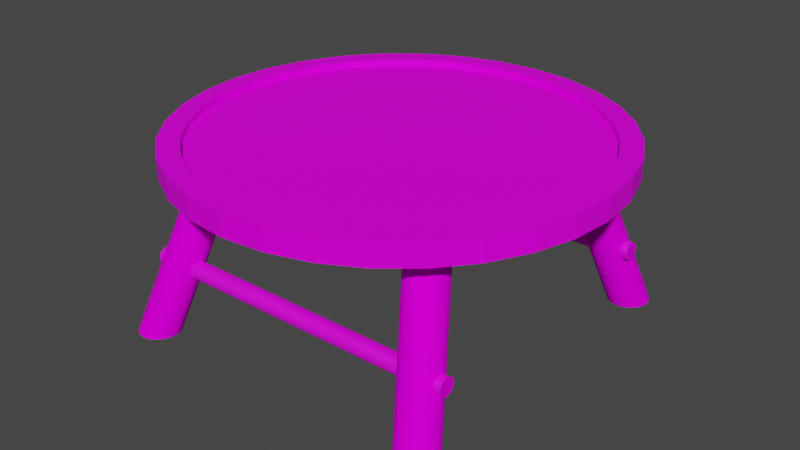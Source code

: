 # Source: prettyTable.blend  (saved by Blender 3.6.13; exported with 4.5.12 LTS)
import bpy
from mathutils import Matrix  # noqa: F401  (used for matrix-valued properties, if any)

bpy.ops.wm.read_factory_settings(use_empty=True)
scene = bpy.context.scene
scene.name = 'Scene'

# ---- collections
col_table = bpy.data.collections.new('Table'); scene.collection.children.link(col_table)

# ---- images (referenced by path relative to the original .blend; pixels are not part of the script)
import os
ASSET_DIR = os.environ.get("B2B_ASSET_DIR", "")  # directory of the original .blend (textures are referenced by path, not embedded)
HERE = os.path.dirname(os.path.abspath(__file__))  # packed textures are extracted next to this script under _unpacked/

def load_image(name, relpath, width, height, colorspace="sRGB"):
    """Load a texture the original file referenced (path relative to the .blend, or extracted next to this script)."""
    p = next((c for c in (os.path.join(HERE, relpath), os.path.join(ASSET_DIR, relpath)) if relpath and os.path.exists(c)), "")
    if p:
        img = bpy.data.images.load(p, check_existing=True)
        img.name = name
    else:  # same state as the original file: an image datablock whose file is absent (Cycles renders it pink)
        img = bpy.data.images.new(name, width, height)
        img.source = "FILE"
        img.filepath = "//" + (relpath or name)
    img.colorspace_settings.name = colorspace
    return img
img_floor_jpg = load_image('floor.jpg', 'floor.jpg', 1024, 1024, 'sRGB')
img_plank_jpg = load_image('plank.jpg', 'plank.jpg', 1024, 1024, 'sRGB')

# ---- materials (node trees are filled in below, after node groups)
mat_table = bpy.data.materials.new('Table')
mat_table.use_transparent_shadow = False
mat_foot = bpy.data.materials.new('Foot')
mat_foot.use_transparent_shadow = False
mat_long = bpy.data.materials.new('Long')
mat_long.use_transparent_shadow = False
mat_longside = bpy.data.materials.new('LongSide')
mat_longside.use_transparent_shadow = False

# ---- material node trees
mat_table.use_nodes = True; mat_table.node_tree.nodes.clear()
_N = mat_table.node_tree.nodes; _L = mat_table.node_tree.links
n0 = _N.new('ShaderNodeBsdfPrincipled'); n0.name = 'Principled BSDF'; n0.location = (10, 300)
n0.distribution = 'GGX'
n0.subsurface_method = 'RANDOM_WALK_SKIN'
n0.inputs[3].default_value = 1.45
n0.inputs[13].default_value = 0.1
n0.inputs[27].default_value = (0.0, 0.0, 0.0, 1.0)
n0.inputs[28].default_value = 1.0
n1 = _N.new('ShaderNodeOutputMaterial'); n1.name = 'Material Output'; n1.location = (300, 300)
n2 = _N.new('ShaderNodeTexImage'); n2.name = 'Image Texture'; n2.location = (-280, 280)
n2.image = img_floor_jpg
_L.new(n0.outputs[0], n1.inputs[0])
_L.new(n2.outputs[0], n0.inputs[0])
n1.is_active_output = True
mat_foot.use_nodes = True; mat_foot.node_tree.nodes.clear()
_N = mat_foot.node_tree.nodes; _L = mat_foot.node_tree.links
n0 = _N.new('ShaderNodeBsdfPrincipled'); n0.name = 'Principled BSDF'; n0.location = (10, 300)
n0.distribution = 'GGX'
n0.subsurface_method = 'RANDOM_WALK_SKIN'
n0.inputs[2].default_value = 0.7769
n0.inputs[3].default_value = 1.45
n0.inputs[13].default_value = 0.01
n0.inputs[27].default_value = (0.0, 0.0, 0.0, 1.0)
n0.inputs[28].default_value = 1.0
n1 = _N.new('ShaderNodeOutputMaterial'); n1.name = 'Material Output'; n1.location = (300, 300)
n2 = _N.new('ShaderNodeTexImage'); n2.name = 'Image Texture'; n2.location = (-339, 221)
n2.image = img_plank_jpg
_L.new(n0.outputs[0], n1.inputs[0])
_L.new(n2.outputs[0], n0.inputs[0])
n1.is_active_output = True
mat_long.use_nodes = True; mat_long.node_tree.nodes.clear()
_N = mat_long.node_tree.nodes; _L = mat_long.node_tree.links
n0 = _N.new('ShaderNodeBsdfPrincipled'); n0.name = 'Principled BSDF'; n0.location = (10, 300)
n0.distribution = 'GGX'
n0.subsurface_method = 'RANDOM_WALK_SKIN'
n0.inputs[3].default_value = 1.45
n0.inputs[27].default_value = (0.0, 0.0, 0.0, 1.0)
n0.inputs[28].default_value = 1.0
n1 = _N.new('ShaderNodeOutputMaterial'); n1.name = 'Material Output'; n1.location = (300, 300)
n2 = _N.new('ShaderNodeTexImage'); n2.name = 'Image Texture'; n2.location = (-280, 280)
n2.image = img_plank_jpg
_L.new(n0.outputs[0], n1.inputs[0])
_L.new(n2.outputs[0], n0.inputs[0])
n1.is_active_output = True
mat_longside.use_nodes = True; mat_longside.node_tree.nodes.clear()
_N = mat_longside.node_tree.nodes; _L = mat_longside.node_tree.links
n0 = _N.new('ShaderNodeBsdfPrincipled'); n0.name = 'Principled BSDF'; n0.location = (10, 300)
n0.distribution = 'GGX'
n0.subsurface_method = 'RANDOM_WALK_SKIN'
n0.inputs[3].default_value = 1.45
n0.inputs[13].default_value = 0.01
n0.inputs[27].default_value = (0.0, 0.0, 0.0, 1.0)
n0.inputs[28].default_value = 1.0
n1 = _N.new('ShaderNodeOutputMaterial'); n1.name = 'Material Output'; n1.location = (300, 300)
n2 = _N.new('ShaderNodeTexImage'); n2.name = 'Image Texture'; n2.location = (-280, 280)
n2.image = img_plank_jpg
_L.new(n0.outputs[0], n1.inputs[0])
_L.new(n2.outputs[0], n0.inputs[0])
n1.is_active_output = True

# ---- world
world_world = bpy.data.worlds.new('World'); scene.world = world_world
world_world.use_nodes = True; world_world.node_tree.nodes.clear()
_N = world_world.node_tree.nodes; _L = world_world.node_tree.links
n0 = _N.new('ShaderNodeOutputWorld'); n0.name = 'World Output'; n0.location = (300, 300)
n1 = _N.new('ShaderNodeBackground'); n1.name = 'Background'; n1.location = (10, 300)
n1.inputs[0].default_value = (0.05088, 0.05088, 0.05088, 1.0)
_L.new(n1.outputs[0], n0.inputs[0])
n0.is_active_output = True
world_world.color = (0.05088, 0.05088, 0.05088)
world_world.use_sun_shadow = False
world_world.sun_shadow_jitter_overblur = 0.0

# ---- meshes
me_cylinder = bpy.data.meshes.new('Cylinder')
me_cylinder.from_pydata([(0.02864, 0.144, 0.1243), (0.07357, -0.1101, 0.1199), (0.144, -0.02864, 0.1243), (-0.1223, -0.05068, 0.1243), (0.0, -0.1468, 0.1243), (-0.144, -0.02864, 0.1243), (-0.1356, -0.05617, 0.1243), (0.07357, 0.1101, 0.1243), (0.05617, 0.1356, 0.1243), (0.1468, 0.0, 0.1243), (0.1038, -0.1038, 0.1243), (0.02864, -0.144, 0.1243), (-0.144, 0.02864, 0.1243), (-0.122, 0.08155, 0.1243), (-0.1038, 0.1038, 0.1243), (-0.02864, 0.144, 0.1243), (0.08155, 0.122, 0.1243), (0.1038, 0.1038, 0.1243), (0.1356, 0.05617, 0.1243), (0.08155, -0.122, 0.1243), (-0.1038, -0.1038, 0.1243), (-0.122, -0.08155, 0.1243), (-0.1468, 0.0, 0.1243), (6.238e-10, 0.1324, 0.1243), (0.02584, 0.1299, 0.1243), (0.09364, 0.09364, 0.1243), (0.1324, -2.208e-10, 0.1243), (0.1299, -0.02584, 0.1243), (0.1223, -0.05068, 0.1243), (0.09364, -0.09364, 0.1243), (0.07357, -0.1101, 0.1243), (0.05068, -0.1223, 0.1243), (0.02584, -0.1299, 0.1243), (-0.02584, -0.1299, 0.1243), (-0.05068, -0.1223, 0.1243), (-0.07357, -0.1101, 0.1243), (-0.09364, -0.09364, 0.1243), (-0.1101, -0.07357, 0.1243), (-0.1299, -0.02584, 0.1243), (-0.1223, 0.05068, 0.1243), (-0.02584, 0.1299, 0.1243), (6.238e-10, -2.208e-10, 0.1199), (0.02584, 0.1299, 0.1199), (0.05068, 0.1223, 0.1199), (0.07357, 0.1101, 0.1199), (0.09364, 0.09364, 0.1199), (0.1101, 0.07357, 0.1199), (0.1299, 0.02584, 0.1199), (0.1324, -2.208e-10, 0.1199), (0.09364, -0.09364, 0.1199), (0.02584, -0.1299, 0.1199), (6.238e-10, -0.1324, 0.1199), (-0.02584, -0.1299, 0.1199), (-0.05068, -0.1223, 0.1199), (-0.07357, -0.1101, 0.1199), (-0.09364, -0.09364, 0.1199), (-0.1299, -0.02584, 0.1199), (-0.1324, -2.208e-10, 0.1199), (-0.07357, 0.1101, 0.1199), (-0.1324, -2.208e-10, 0.1243), (0.122, -0.08155, 0.1243), (0.1101, -0.07357, 0.1243), (0.1038, 0.1038, 0.1096), (0.05617, -0.1356, 0.1096), (-0.1468, 0.0, 0.1096), (0.1223, 0.05068, 0.1243), (0.1038, -0.1038, 0.1096), (-0.1356, 0.05617, 0.1243), (-0.08155, -0.122, 0.1243), (0.144, 0.02864, 0.1243), (0.122, 0.08155, 0.1243), (0.0, 0.1468, 0.1243), (0.08155, 0.122, 0.1096), (6.238e-10, 0.1324, 0.1199), (-0.1101, 0.07357, 0.1199), (-0.09364, 0.09364, 0.1243), (-0.09364, 0.09364, 0.1199), (-0.1101, 0.07357, 0.1243), (0.144, 0.02864, 0.1096), (0.05068, -0.1223, 0.1199), (-0.1101, -0.07357, 0.1199), (-0.1223, -0.05068, 0.1199), (-0.07357, 0.1101, 0.1243), (0.1299, -0.02584, 0.1199), (6.238e-10, -0.1324, 0.1243), (-0.05068, 0.1223, 0.1243), (-0.05068, 0.1223, 0.1199), (0.1223, -0.05068, 0.1199), (-0.02584, 0.1299, 0.1199), (0.1101, -0.07357, 0.1199), (0.1299, 0.02584, 0.1243), (-0.1299, 0.02584, 0.1243), (-0.1299, 0.02584, 0.1199), (0.1101, 0.07357, 0.1243), (-0.1223, 0.05068, 0.1199), (0.05068, 0.1223, 0.1243), (0.1223, 0.05068, 0.1199), (0.05617, -0.1356, 0.1243), (-0.08155, 0.122, 0.1243), (-0.05617, 0.1356, 0.1243), (-0.05617, -0.1356, 0.1243), (-0.02864, -0.144, 0.1243), (0.1356, -0.05617, 0.1243), (0.02864, -0.144, 0.1096), (-0.144, -0.02864, 0.1096), (0.08155, -0.122, 0.1096), (-0.1356, 0.05617, 0.1096), (0.122, 0.08155, 0.1096), (0.144, -0.02864, 0.1096), (-0.02864, 0.144, 0.1096), (0.0, 0.1468, 0.1096), (-0.05617, -0.1356, 0.1096), (-0.08155, -0.122, 0.1096), (0.0, -0.1468, 0.1096), (-0.05617, 0.1356, 0.1096), (0.1356, -0.05617, 0.1096), (0.122, -0.08155, 0.1096), (-0.08155, 0.122, 0.1096), (0.1468, 0.0, 0.1096), (-0.02864, -0.144, 0.1096), (0.1356, 0.05617, 0.1096), (-0.122, -0.08155, 0.1096), (0.05617, 0.1356, 0.1096), (-0.1356, -0.05617, 0.1096), (-0.144, 0.02864, 0.1096), (-0.1038, -0.1038, 0.1096), (0.02864, 0.144, 0.1096), (-0.122, 0.08155, 0.1096), (-0.1038, 0.1038, 0.1096), (-0.07339, -0.1098, 0.1096), (0.09341, 0.09341, 0.1096), (0.05055, -0.1221, 0.1096), (-4.657e-11, -0.1321, 0.1096), (-0.1321, -1.397e-10, 0.1096), (0.09341, -0.09341, 0.1096), (-0.05055, 0.1221, 0.1096), (0.1321, -1.397e-10, 0.1096), (0.1221, -0.05055, 0.1096), (-0.02577, 0.1296, 0.1096), (-0.02577, -0.1296, 0.1096), (0.07339, 0.1098, 0.1096), (0.1296, 0.02577, 0.1096), (0.1221, 0.05055, 0.1096), (0.1098, 0.07339, 0.1096), (-0.1098, -0.07339, 0.1096), (-0.1221, 0.05055, 0.1096), (0.05055, 0.1221, 0.1096), (-0.1221, -0.05055, 0.1096), (-0.1296, 0.02577, 0.1096), (0.07339, -0.1098, 0.1096), (-0.09341, -0.09341, 0.1096), (0.02577, 0.1296, 0.1096), (-0.1296, -0.02577, 0.1096), (0.1098, -0.07339, 0.1096), (0.02577, -0.1296, 0.1096), (-0.1098, 0.07339, 0.1096), (-0.09341, 0.09341, 0.1096), (0.1296, -0.02577, 0.1096), (-0.07339, 0.1098, 0.1096), (-4.657e-11, 0.1321, 0.1096), (-0.05055, -0.1221, 0.1096), (0.0, 0.0, 0.1096)], [], [(110, 71, 0, 126), (126, 0, 8, 122), (122, 8, 16, 72), (72, 16, 17, 62), (62, 17, 70, 107), (107, 70, 18, 120), (120, 18, 69, 78), (78, 69, 9, 118), (118, 9, 2, 108), (108, 2, 102, 115), (115, 102, 60, 116), (116, 60, 10, 66), (66, 10, 19, 105), (105, 19, 97, 63), (63, 97, 11, 103), (103, 11, 4, 113), (113, 4, 101, 119), (119, 101, 100, 111), (111, 100, 68, 112), (112, 68, 20, 125), (125, 20, 21, 121), (121, 21, 6, 123), (123, 6, 5, 104), (104, 5, 22, 64), (64, 22, 12, 124), (124, 12, 67, 106), (106, 67, 13, 127), (127, 13, 14, 128), (128, 14, 98, 117), (117, 98, 99, 114), (114, 99, 15, 109), (109, 15, 71, 110), (8, 0, 24, 95), (6, 21, 37, 3), (11, 97, 31, 32), (9, 69, 90, 26), (14, 13, 77, 75), (0, 71, 23, 24), (21, 20, 36, 37), (97, 19, 30, 31), (69, 18, 65, 90), (13, 67, 39, 77), (20, 68, 35, 36), (19, 10, 29, 30), (18, 70, 93, 65), (67, 12, 91, 39), (68, 100, 34, 35), (10, 60, 61, 29), (70, 17, 25, 93), (12, 22, 59, 91), (71, 15, 40, 23), (100, 101, 33, 34), (60, 102, 28, 61), (15, 99, 85, 40), (17, 16, 7, 25), (22, 5, 38, 59), (101, 4, 84, 33), (102, 2, 27, 28), (16, 8, 95, 7), (5, 6, 3, 38), (4, 11, 32, 84), (2, 9, 26, 27), (98, 14, 75, 82), (37, 36, 55, 80), (31, 30, 1, 79), (90, 65, 96, 47), (77, 39, 94, 74), (36, 35, 54, 55), (30, 29, 49, 1), (65, 93, 46, 96), (39, 91, 92, 94), (35, 34, 53, 54), (29, 61, 89, 49), (93, 25, 45, 46), (91, 59, 57, 92), (23, 40, 88, 73), (34, 33, 52, 53), (61, 28, 87, 89), (40, 85, 86, 88), (25, 7, 44, 45), (59, 38, 56, 57), (33, 84, 51, 52), (28, 27, 83, 87), (85, 82, 58, 86), (7, 95, 43, 44), (38, 3, 81, 56), (84, 32, 50, 51), (27, 26, 48, 83), (82, 75, 76, 58), (95, 24, 42, 43), (3, 37, 80, 81), (32, 31, 79, 50), (26, 90, 47, 48), (24, 23, 73, 42), (41, 42, 73), (41, 43, 42), (41, 44, 43), (41, 45, 44), (41, 46, 45), (41, 96, 46), (41, 47, 96), (41, 48, 47), (41, 83, 48), (41, 87, 83), (41, 89, 87), (41, 49, 89), (41, 1, 49), (41, 79, 1), (41, 50, 79), (41, 51, 50), (41, 52, 51), (41, 53, 52), (41, 54, 53), (41, 55, 54), (41, 80, 55), (41, 81, 80), (41, 56, 81), (41, 57, 56), (41, 92, 57), (41, 94, 92), (41, 74, 94), (41, 76, 74), (41, 58, 76), (41, 86, 58), (41, 88, 86), (41, 73, 88), (75, 77, 74, 76), (99, 98, 82, 85), (107, 120, 142, 143), (111, 112, 129, 160), (116, 66, 134, 153), (124, 106, 145, 148), (106, 127, 155, 145), (115, 116, 153, 137), (121, 123, 147, 144), (108, 115, 137, 157), (127, 128, 156, 155), (72, 62, 130, 140), (128, 117, 158, 156), (112, 125, 150, 129), (109, 110, 159, 138), (64, 124, 148, 133), (117, 114, 135, 158), (66, 105, 149, 134), (104, 64, 133, 152), (62, 107, 143, 130), (123, 104, 152, 147), (78, 118, 136, 141), (125, 121, 144, 150), (118, 108, 157, 136), (113, 119, 139, 132), (109, 138, 135, 114), (119, 111, 160, 139), (103, 113, 132, 154), (122, 72, 140, 146), (110, 126, 151, 159), (63, 103, 154, 131), (120, 78, 141, 142), (126, 122, 146, 151), (105, 63, 131, 149), (143, 161, 130), (130, 161, 140), (140, 161, 146), (146, 161, 151), (151, 161, 159), (159, 161, 138), (138, 161, 135), (135, 161, 158), (158, 161, 156), (156, 161, 155), (155, 161, 145), (145, 161, 148), (148, 161, 133), (133, 161, 152), (152, 161, 147), (147, 161, 144), (132, 161, 154), (139, 161, 132), (160, 161, 139), (129, 161, 160), (154, 161, 131), (131, 161, 149), (149, 161, 134), (134, 161, 153), (153, 161, 137), (137, 161, 157), (157, 161, 136), (136, 161, 141), (141, 161, 142), (142, 161, 143), (150, 161, 129), (150, 144, 161)])
_uv = me_cylinder.uv_layers.new(name='UVMap')
_uv.uv.foreach_set('vector', [0.6007, 1.58, 0.4906, 1.58, 0.4906, 1.494, 0.6007, 1.494, 0.6007, 1.494, 0.4906, 1.494, 0.4906, 1.408, 0.6007, 1.408, 0.6007, 1.408, 0.4906, 1.408, 0.4906, 1.323, 0.6007, 1.324, 0.6007, 1.324, 0.4906, 1.323, 0.4906, 1.24, 0.6007, 1.24, 0.6007, 1.24, 0.4906, 1.24, 0.4906, 1.155, 0.6007, 1.156, 0.6007, 1.156, 0.4906, 1.155, 0.4906, 1.069, 0.6007, 1.07, 0.6007, 1.07, 0.4906, 1.069, 0.4906, 0.9827, 0.6007, 0.9827, 0.6007, 0.9827, 0.4906, 0.9827, 0.4906, 0.8959, 0.6007, 0.8959, 0.6007, 0.8959, 0.4906, 0.8959, 0.4906, 0.8093, 0.6007, 0.8093, 0.6007, 0.8093, 0.4906, 0.8093, 0.4906, 0.723, 0.6007, 0.7233, 0.6007, 0.7233, 0.4906, 0.723, 0.4906, 0.638, 0.6007, 0.6385, 0.6007, 0.6385, 0.4906, 0.638, 0.4906, 0.5539, 0.6007, 0.5548, 0.6007, 0.5548, 0.4906, 0.5539, 0.4906, 0.4693, 0.6007, 0.4703, 0.6007, 0.4703, 0.4906, 0.4693, 0.4906, 0.3832, 0.6007, 0.3839, 0.6007, 0.3839, 0.4906, 0.3832, 0.4906, 0.2962, 0.6007, 0.2966, 0.6007, 0.2966, 0.4906, 0.2962, 0.4906, 0.2091, 0.6007, 0.2095, 0.6007, 0.2095, 0.4906, 0.2091, 0.4906, 0.1225, 0.6007, 0.1231, 0.6007, 0.1231, 0.4906, 0.1225, 0.4906, 0.03747, 0.6007, 0.03828, 0.6007, 0.03828, 0.4906, 0.03747, 0.4906, -0.04531, 0.6007, -0.04432, 0.6007, -0.04432, 0.4906, -0.04531, 0.4906, -0.1268, 0.6007, -0.1256, 0.6007, -0.1256, 0.4906, -0.1268, 0.4906, -0.2088, 0.6007, -0.2075, 0.6007, -0.2075, 0.4906, -0.2088, 0.4906, -0.2923, 0.6007, -0.2912, 0.6007, -0.2912, 0.4906, -0.2923, 0.4906, -0.3766, 0.6007, -0.3759, 0.6007, -0.3759, 0.4906, -0.3766, 0.4906, -0.461, 0.6007, -0.4603, 0.6007, -0.4603, 0.4906, -0.461, 0.4906, -0.5453, 0.6007, -0.5444, 0.6007, -0.5444, 0.4906, -0.5453, 0.4906, -0.6294, 0.6007, -0.6282, 0.6007, -0.6282, 0.4906, -0.6294, 0.4906, -0.7131, 0.6007, -0.7114, 0.6007, -0.7114, 0.4906, -0.7131, 0.4906, -0.8, 0.6007, -0.7986, 0.6007, 1.924, 0.4906, 1.925, 0.4906, 1.837, 0.6007, 1.837, 0.6007, 1.837, 0.4906, 1.837, 0.4906, 1.752, 0.6007, 1.753, 0.6007, 1.753, 0.4906, 1.752, 0.4906, 1.667, 0.6007, 1.667, 0.6007, 1.667, 0.4906, 1.667, 0.4906, 1.58, 0.6007, 1.58, 0.4906, 1.408, 0.4906, 1.494, 0.3912, 1.494, 0.3912, 1.408, 0.4906, -0.2923, 0.4906, -0.2088, 0.3912, -0.2096, 0.3912, -0.293, 0.4906, 0.2962, 0.4906, 0.3832, 0.3912, 0.3829, 0.3912, 0.296, 0.4906, 0.8959, 0.4906, 0.9827, 0.3912, 0.9829, 0.3912, 0.8961, 0.4906, -0.8, 0.4906, -0.7131, 0.3912, -0.7134, 0.3912, -0.7953, 0.4906, 1.494, 0.4906, 1.58, 0.3912, 1.581, 0.3912, 1.494, 0.4906, -0.2088, 0.4906, -0.1268, 0.3912, -0.1276, 0.3912, -0.2096, 0.4906, 0.3832, 0.4906, 0.4693, 0.3912, 0.4689, 0.3912, 0.3829, 0.4906, 0.9827, 0.4906, 1.069, 0.3912, 1.069, 0.3912, 0.9829, 0.4906, -0.7131, 0.4906, -0.6294, 0.3912, -0.6301, 0.3912, -0.7134, 0.4906, -0.1268, 0.4906, -0.04531, 0.3912, -0.04609, 0.3912, -0.1276, 0.4906, 0.4693, 0.4906, 0.5539, 0.3912, 0.5536, 0.3912, 0.4689, 0.4906, 1.069, 0.4906, 1.155, 0.3912, 1.155, 0.3912, 1.069, 0.4906, -0.6294, 0.4906, -0.5453, 0.3912, -0.546, 0.3912, -0.6301, 0.4906, -0.04531, 0.4906, 0.03747, 0.3912, 0.03679, 0.3912, -0.04609, 0.4906, 0.5539, 0.4906, 0.638, 0.3912, 0.6377, 0.3912, 0.5536, 0.4906, 1.155, 0.4906, 1.24, 0.3912, 1.24, 0.3912, 1.155, 0.4906, -0.5453, 0.4906, -0.461, 0.3912, -0.4616, 0.3912, -0.546, 0.4906, 1.58, 0.4906, 1.667, 0.3912, 1.667, 0.3912, 1.581, 0.4906, 0.03747, 0.4906, 0.1225, 0.3912, 0.1221, 0.3912, 0.03679, 0.4906, 0.638, 0.4906, 0.723, 0.3912, 0.723, 0.3912, 0.6377, 0.4906, 1.667, 0.4906, 1.752, 0.3912, 1.752, 0.3912, 1.667, 0.4906, 1.24, 0.4906, 1.323, 0.3912, 1.323, 0.3912, 1.24, 0.4906, -0.461, 0.4906, -0.3766, 0.3912, -0.3772, 0.3912, -0.4616, 0.4906, 0.1225, 0.4906, 0.2091, 0.3912, 0.2089, 0.3912, 0.1221, 0.4906, 0.723, 0.4906, 0.8093, 0.3912, 0.8093, 0.3912, 0.723, 0.4906, 1.323, 0.4906, 1.408, 0.3912, 1.408, 0.3912, 1.323, 0.4906, -0.3766, 0.4906, -0.2923, 0.3912, -0.293, 0.3912, -0.3772, 0.4906, 0.2091, 0.4906, 0.2962, 0.3912, 0.296, 0.3912, 0.2089, 0.4906, 0.8093, 0.4906, 0.8959, 0.3912, 0.8961, 0.3912, 0.8093, 0.4906, 1.837, 0.4906, 1.925, 0.3912, 1.92, 0.3912, 1.837, 0.3912, -0.2096, 0.3912, -0.1276, 0.2895, -0.1277, 0.2895, -0.2097, 0.3912, 0.3829, 0.3912, 0.4689, 0.2895, 0.469, 0.2895, 0.383, 0.3912, 0.9829, 0.3912, 1.069, 0.2895, 1.07, 0.2895, 0.983, 0.3912, -0.7134, 0.3912, -0.6301, 0.2895, -0.6304, 0.2895, -0.7136, 0.3912, -0.1276, 0.3912, -0.04609, 0.2895, -0.04644, 0.2895, -0.1277, 0.3912, 0.4689, 0.3912, 0.5536, 0.2895, 0.5536, 0.2895, 0.469, 0.3912, 1.069, 0.3912, 1.155, 0.2895, 1.155, 0.2895, 1.07, 0.3912, -0.6301, 0.3912, -0.546, 0.2895, -0.5461, 0.2895, -0.6304, 0.3912, -0.04609, 0.3912, 0.03679, 0.2895, 0.03625, 0.2895, -0.04644, 0.3912, 0.5536, 0.3912, 0.6377, 0.2895, 0.6375, 0.2895, 0.5536, 0.3912, 1.155, 0.3912, 1.24, 0.2895, 1.24, 0.2895, 1.155, 0.3912, -0.546, 0.3912, -0.4616, 0.2895, -0.4617, 0.2895, -0.5461, 0.3912, 1.581, 0.3912, 1.667, 0.2895, 1.667, 0.2895, 1.581, 0.3912, 0.03679, 0.3912, 0.1221, 0.2895, 0.1218, 0.2895, 0.03625, 0.3912, 0.6377, 0.3912, 0.723, 0.2895, 0.7228, 0.2895, 0.6375, 0.3912, 1.667, 0.3912, 1.752, 0.2895, 1.753, 0.2895, 1.667, 0.3912, 1.24, 0.3912, 1.323, 0.2895, 1.323, 0.2895, 1.24, 0.3912, -0.4616, 0.3912, -0.3772, 0.2895, -0.3773, 0.2895, -0.4617, 0.3912, 0.1221, 0.3912, 0.2089, 0.2895, 0.2089, 0.2895, 0.1218, 0.3912, 0.723, 0.3912, 0.8093, 0.2895, 0.8094, 0.2895, 0.7228, 0.3912, 1.752, 0.3912, 1.837, 0.2895, 1.837, 0.2895, 1.753, 0.3912, 1.323, 0.3912, 1.408, 0.2895, 1.408, 0.2895, 1.323, 0.3912, -0.3772, 0.3912, -0.293, 0.2895, -0.2931, 0.2895, -0.3773, 0.3912, 0.2089, 0.3912, 0.296, 0.2895, 0.2961, 0.2895, 0.2089, 0.3912, 0.8093, 0.3912, 0.8961, 0.2895, 0.8962, 0.2895, 0.8094, 0.3912, 1.837, 0.3912, 1.92, 0.2895, 1.92, 0.2895, 1.837, 0.3912, 1.408, 0.3912, 1.494, 0.2895, 1.495, 0.2895, 1.408, 0.3912, -0.293, 0.3912, -0.2096, 0.2895, -0.2097, 0.2895, -0.2931, 0.3912, 0.296, 0.3912, 0.3829, 0.2895, 0.383, 0.2895, 0.2961, 0.3912, 0.8961, 0.3912, 0.9829, 0.2895, 0.983, 0.2895, 0.8962, 0.3912, 1.494, 0.3912, 1.581, 0.2895, 1.581, 0.2895, 1.495, 0.7503, 0.4456, 0.7257, 3.51e-08, 0.775, 3.127e-08, 0.7503, 0.4456, 0.6773, 0.01712, 0.7257, 3.51e-08, 0.7503, 0.4456, 0.6317, 0.05072, 0.6773, 0.01712, 0.7503, 0.4456, 0.5907, 0.09948, 0.6317, 0.05072, 0.7503, 0.4456, 0.5559, 0.1615, 0.5907, 0.09948, 0.7503, 0.4456, 0.5285, 0.2345, 0.5559, 0.1615, 0.7503, 0.4456, 0.5096, 0.3156, 0.5285, 0.2345, 0.7503, 0.4456, 0.5, 0.4017, 0.5096, 0.3156, 0.7503, 0.4456, 0.5, 0.4895, 0.5, 0.4017, 0.7503, 0.4456, 0.5096, 0.5756, 0.5, 0.4895, 0.7503, 0.4456, 0.5285, 0.6567, 0.5096, 0.5756, 0.7503, 0.4456, 0.5559, 0.7297, 0.5285, 0.6567, 0.7503, 0.4456, 0.5907, 0.7917, 0.5559, 0.7297, 0.7503, 0.4456, 0.6317, 0.8405, 0.5907, 0.7917, 0.7503, 0.4456, 0.6773, 0.8741, 0.6317, 0.8405, 0.7503, 0.4456, 0.7257, 0.8912, 0.6773, 0.8741, 0.7503, 0.4456, 0.775, 0.8912, 0.7257, 0.8912, 0.7503, 0.4456, 0.8233, 0.8741, 0.775, 0.8912, 0.7503, 0.4456, 0.8689, 0.8405, 0.8233, 0.8741, 0.7503, 0.4456, 0.9099, 0.7917, 0.8689, 0.8405, 0.7503, 0.4456, 0.9447, 0.7297, 0.9099, 0.7917, 0.7503, 0.4456, 0.9721, 0.6567, 0.9447, 0.7297, 0.7503, 0.4456, 0.991, 0.5756, 0.9721, 0.6567, 0.7503, 0.4456, 1.001, 0.4895, 0.991, 0.5756, 0.7503, 0.4456, 1.001, 0.4017, 1.001, 0.4895, 0.7503, 0.4456, 0.991, 0.3156, 1.001, 0.4017, 0.7503, 0.4456, 0.9721, 0.2345, 0.991, 0.3156, 0.7503, 0.4456, 0.9447, 0.1615, 0.9721, 0.2345, 0.7503, 0.4456, 0.9099, 0.09948, 0.9447, 0.1615, 0.7503, 0.4456, 0.8689, 0.05071, 0.9099, 0.09948, 0.7503, 0.4456, 0.8233, 0.01712, 0.8689, 0.05071, 0.7503, 0.4456, 0.775, 3.127e-08, 0.8233, 0.01712, 0.3912, -0.7953, 0.3912, -0.7134, 0.2895, -0.7136, 0.2895, -0.7951, 0.4906, 1.752, 0.4906, 1.837, 0.3912, 1.837, 0.3912, 1.752, 0.6007, 1.156, 0.6007, 1.07, 0.7366, 1.07, 0.7366, 1.157, 0.6007, 0.03828, 0.6007, -0.04432, 0.7366, -0.04429, 0.7366, 0.03797, 0.6007, 0.6385, 0.6007, 0.5548, 0.7366, 0.5553, 0.7366, 0.6382, 0.6007, -0.5444, 0.6007, -0.6282, 0.7366, -0.6278, 0.7366, -0.5442, 0.6007, -0.6282, 0.6007, -0.7114, 0.7366, -0.7098, 0.7366, -0.6278, 0.6007, 0.7233, 0.6007, 0.6385, 0.7366, 0.6382, 0.7366, 0.7228, 0.6007, -0.2075, 0.6007, -0.2912, 0.7366, -0.2904, 0.7366, -0.206, 0.6007, 0.8093, 0.6007, 0.7233, 0.7366, 0.7228, 0.7366, 0.8088, 0.6007, -0.7114, 0.6007, -0.7986, 0.7366, -0.7909, 0.7366, -0.7098, 0.6007, 1.324, 0.6007, 1.24, 0.7366, 1.24, 0.7366, 1.323, 0.6007, 1.924, 0.6007, 1.837, 0.7366, 1.836, 0.7366, 1.918, 0.6007, -0.04432, 0.6007, -0.1256, 0.7366, -0.1247, 0.7366, -0.04429, 0.6007, 1.667, 0.6007, 1.58, 0.7366, 1.579, 0.7366, 1.666, 0.6007, -0.4603, 0.6007, -0.5444, 0.7366, -0.5442, 0.7366, -0.4601, 0.6007, 1.837, 0.6007, 1.753, 0.7366, 1.753, 0.7366, 1.836, 0.6007, 0.5548, 0.6007, 0.4703, 0.7366, 0.4713, 0.7366, 0.5553, 0.6007, -0.3759, 0.6007, -0.4603, 0.7366, -0.4601, 0.7366, -0.3757, 0.6007, 1.24, 0.6007, 1.156, 0.7366, 1.157, 0.7366, 1.24, 0.6007, -0.2912, 0.6007, -0.3759, 0.7366, -0.3757, 0.7366, -0.2904, 0.6007, 0.9827, 0.6007, 0.8959, 0.7366, 0.8952, 0.7366, 0.9821, 0.6007, -0.1256, 0.6007, -0.2075, 0.7366, -0.206, 0.7366, -0.1247, 0.6007, 0.8959, 0.6007, 0.8093, 0.7366, 0.8088, 0.7366, 0.8952, 0.6007, 0.2095, 0.6007, 0.1231, 0.7366, 0.1228, 0.7366, 0.2092, 0.6007, 1.667, 0.7366, 1.666, 0.7366, 1.753, 0.6007, 1.753, 0.6007, 0.1231, 0.6007, 0.03828, 0.7366, 0.03797, 0.7366, 0.1228, 0.6007, 0.2966, 0.6007, 0.2095, 0.7366, 0.2092, 0.7366, 0.2963, 0.6007, 1.408, 0.6007, 1.324, 0.7366, 1.323, 0.7366, 1.407, 0.6007, 1.58, 0.6007, 1.494, 0.7366, 1.493, 0.7366, 1.579, 0.6007, 0.3839, 0.6007, 0.2966, 0.7366, 0.2963, 0.7366, 0.3843, 0.6007, 1.07, 0.6007, 0.9827, 0.7366, 0.9821, 0.7366, 1.07, 0.6007, 1.494, 0.6007, 1.408, 0.7366, 1.407, 0.7366, 1.493, 0.6007, 0.4703, 0.6007, 0.3839, 0.7366, 0.3843, 0.7366, 0.4713, 0.554, 0.7304, 0.7501, 0.4458, 0.5887, 0.7932, 0.5887, 0.7932, 0.7501, 0.4458, 0.6297, 0.8426, 0.6297, 0.8426, 0.7501, 0.4458, 0.6752, 0.8768, 0.6752, 0.8768, 0.7501, 0.4458, 0.7236, 0.8944, 0.7236, 0.8944, 0.7501, 0.4458, 0.773, 0.8948, 0.773, 0.8948, 0.7501, 0.4458, 0.8216, 0.8779, 0.8216, 0.8779, 0.7501, 0.4458, 0.8674, 0.8444, 0.8674, 0.8444, 0.7501, 0.4458, 0.9087, 0.7956, 0.9087, 0.7956, 0.7501, 0.4458, 0.9439, 0.7333, 0.9439, 0.7333, 0.7501, 0.4458, 0.9717, 0.66, 0.9717, 0.66, 0.7501, 0.4458, 0.991, 0.5785, 0.991, 0.5785, 0.7501, 0.4458, 1.001, 0.4918, 1.001, 0.4918, 0.7501, 0.4458, 1.001, 0.4034, 1.001, 0.4034, 0.7501, 0.4458, 0.992, 0.3166, 0.992, 0.3166, 0.7501, 0.4458, 0.9734, 0.2348, 0.9734, 0.2348, 0.7501, 0.4458, 0.9463, 0.1611, 0.7272, -0.003267, 0.7501, 0.4458, 0.6787, 0.01362, 0.7767, -0.002896, 0.7501, 0.4458, 0.7272, -0.003267, 0.8251, 0.01472, 0.7501, 0.4458, 0.7767, -0.002896, 0.8706, 0.04889, 0.7501, 0.4458, 0.8251, 0.01472, 0.6787, 0.01362, 0.7501, 0.4458, 0.6329, 0.04711, 0.6329, 0.04711, 0.7501, 0.4458, 0.5916, 0.09592, 0.5916, 0.09592, 0.7501, 0.4458, 0.5564, 0.1582, 0.5564, 0.1582, 0.7501, 0.4458, 0.5286, 0.2315, 0.5286, 0.2315, 0.7501, 0.4458, 0.5093, 0.313, 0.5093, 0.313, 0.7501, 0.4458, 0.4993, 0.3997, 0.4993, 0.3997, 0.7501, 0.4458, 0.499, 0.4881, 0.499, 0.4881, 0.7501, 0.4458, 0.5083, 0.5749, 0.5083, 0.5749, 0.7501, 0.4458, 0.5269, 0.6567, 0.5269, 0.6567, 0.7501, 0.4458, 0.554, 0.7304, 0.9115, 0.09832, 0.7501, 0.4458, 0.8706, 0.04889, 0.9115, 0.09832, 0.9463, 0.1611, 0.7501, 0.4458])
me_cylinder.materials.append(mat_table)
me_cylinder.update()
me_cylinder_004 = bpy.data.meshes.new('Cylinder.004')
me_cylinder_004.from_pydata([(7.899, -7.478, -0.08961), (7.702, -7.498, -0.08961), (7.515, -7.557, -0.08961), (7.344, -7.654, -0.08961), (7.197, -7.783, -0.08961), (7.079, -7.942, -0.08961), (6.994, -8.122, -0.08961), (6.946, -8.318, -0.08961), (6.938, -8.522, -0.08961), (6.968, -8.726, -0.08961), (7.036, -8.921, -0.08961), (7.139, -9.102, -0.08961), (7.274, -9.26, -0.08961), (7.434, -9.39, -0.08961), (7.615, -9.487, -0.08961), (7.809, -9.546, -0.08961), (8.008, -9.566, -0.08961), (8.205, -9.546, -0.08961), (8.393, -9.487, -0.08961), (8.563, -9.39, -0.08961), (8.711, -9.26, -0.08961), (8.829, -9.102, -0.08961), (8.913, -8.921, -0.08961), (8.961, -8.726, -0.08961), (8.97, -8.522, -0.08961), (8.94, -8.318, -0.08961), (8.872, -8.122, -0.08961), (8.768, -7.942, -0.08961), (8.634, -7.783, -0.08961), (8.473, -7.654, -0.08961), (8.292, -7.557, -0.08961), (8.099, -7.498, -0.08961), (5.99, -4.43, 1.669), (5.793, -4.451, 1.669), (5.605, -4.51, 1.669), (5.434, -4.606, 1.669), (5.287, -4.736, 1.669), (5.169, -4.895, 1.669), (5.085, -5.075, 1.669), (5.037, -5.271, 1.669), (5.028, -5.475, 1.669), (5.058, -5.678, 1.669), (5.126, -5.874, 1.669), (5.229, -6.055, 1.669), (5.364, -6.213, 1.669), (5.525, -6.343, 1.669), (5.705, -6.439, 1.669), (5.899, -6.499, 1.669), (6.098, -6.519, 1.669), (6.296, -6.499, 1.669), (6.483, -6.439, 1.669), (6.654, -6.343, 1.669), (6.801, -6.213, 1.669), (6.919, -6.055, 1.669), (7.004, -5.874, 1.669), (7.051, -5.678, 1.669), (7.06, -5.475, 1.669), (7.03, -5.271, 1.669), (6.962, -5.075, 1.669), (6.859, -4.895, 1.669), (6.724, -4.736, 1.669), (6.564, -4.606, 1.669), (6.383, -4.51, 1.669), (6.189, -4.451, 1.669), (-7.899, -7.478, -0.08961), (-7.702, -7.498, -0.08961), (-7.515, -7.557, -0.08961), (-7.344, -7.654, -0.08961), (-7.197, -7.783, -0.08961), (-7.079, -7.942, -0.08961), (-6.994, -8.122, -0.08961), (-6.946, -8.318, -0.08961), (-6.938, -8.522, -0.08961), (-6.968, -8.726, -0.08961), (-7.036, -8.921, -0.08961), (-7.139, -9.102, -0.08961), (-7.274, -9.26, -0.08961), (-7.434, -9.39, -0.08961), (-7.615, -9.487, -0.08961), (-7.809, -9.546, -0.08961), (-8.008, -9.566, -0.08961), (-8.205, -9.546, -0.08961), (-8.393, -9.487, -0.08961), (-8.563, -9.39, -0.08961), (-8.711, -9.26, -0.08961), (-8.829, -9.102, -0.08961), (-8.913, -8.921, -0.08961), (-8.961, -8.726, -0.08961), (-8.97, -8.522, -0.08961), (-8.94, -8.318, -0.08961), (-8.872, -8.122, -0.08961), (-8.768, -7.942, -0.08961), (-8.634, -7.783, -0.08961), (-8.473, -7.654, -0.08961), (-8.292, -7.557, -0.08961), (-8.099, -7.498, -0.08961), (-5.99, -4.43, 1.669), (-5.793, -4.451, 1.669), (-5.605, -4.51, 1.669), (-5.434, -4.606, 1.669), (-5.287, -4.736, 1.669), (-5.169, -4.895, 1.669), (-5.085, -5.075, 1.669), (-5.037, -5.271, 1.669), (-5.028, -5.475, 1.669), (-5.058, -5.678, 1.669), (-5.126, -5.874, 1.669), (-5.229, -6.055, 1.669), (-5.364, -6.213, 1.669), (-5.525, -6.343, 1.669), (-5.705, -6.439, 1.669), (-5.899, -6.499, 1.669), (-6.098, -6.519, 1.669), (-6.296, -6.499, 1.669), (-6.483, -6.439, 1.669), (-6.654, -6.343, 1.669), (-6.801, -6.213, 1.669), (-6.919, -6.055, 1.669), (-7.004, -5.874, 1.669), (-7.051, -5.678, 1.669), (-7.06, -5.475, 1.669), (-7.03, -5.271, 1.669), (-6.962, -5.075, 1.669), (-6.859, -4.895, 1.669), (-6.724, -4.736, 1.669), (-6.564, -4.606, 1.669), (-6.383, -4.51, 1.669), (-6.189, -4.451, 1.669), (7.899, 7.478, -0.08961), (7.702, 7.498, -0.08961), (7.515, 7.557, -0.08961), (7.344, 7.654, -0.08961), (7.197, 7.783, -0.08961), (7.079, 7.942, -0.08961), (6.994, 8.122, -0.08961), (6.946, 8.318, -0.08961), (6.938, 8.522, -0.08961), (6.968, 8.726, -0.08961), (7.036, 8.921, -0.08961), (7.139, 9.102, -0.08961), (7.274, 9.26, -0.08961), (7.434, 9.39, -0.08961), (7.615, 9.487, -0.08961), (7.809, 9.546, -0.08961), (8.008, 9.566, -0.08961), (8.205, 9.546, -0.08961), (8.393, 9.487, -0.08961), (8.563, 9.39, -0.08961), (8.711, 9.26, -0.08961), (8.829, 9.102, -0.08961), (8.913, 8.921, -0.08961), (8.961, 8.726, -0.08961), (8.97, 8.522, -0.08961), (8.94, 8.318, -0.08961), (8.872, 8.122, -0.08961), (8.768, 7.942, -0.08961), (8.634, 7.783, -0.08961), (8.473, 7.654, -0.08961), (8.292, 7.557, -0.08961), (8.099, 7.498, -0.08961), (5.99, 4.43, 1.669), (5.793, 4.451, 1.669), (5.605, 4.51, 1.669), (5.434, 4.606, 1.669), (5.287, 4.736, 1.669), (5.169, 4.895, 1.669), (5.085, 5.075, 1.669), (5.037, 5.271, 1.669), (5.028, 5.475, 1.669), (5.058, 5.678, 1.669), (5.126, 5.874, 1.669), (5.229, 6.055, 1.669), (5.364, 6.213, 1.669), (5.525, 6.343, 1.669), (5.705, 6.439, 1.669), (5.899, 6.499, 1.669), (6.098, 6.519, 1.669), (6.296, 6.499, 1.669), (6.483, 6.439, 1.669), (6.654, 6.343, 1.669), (6.801, 6.213, 1.669), (6.919, 6.055, 1.669), (7.004, 5.874, 1.669), (7.051, 5.678, 1.669), (7.06, 5.475, 1.669), (7.03, 5.271, 1.669), (6.962, 5.075, 1.669), (6.859, 4.895, 1.669), (6.724, 4.736, 1.669), (6.564, 4.606, 1.669), (6.383, 4.51, 1.669), (6.189, 4.451, 1.669), (-7.899, 7.478, -0.08961), (-7.702, 7.498, -0.08961), (-7.515, 7.557, -0.08961), (-7.344, 7.654, -0.08961), (-7.197, 7.783, -0.08961), (-7.079, 7.942, -0.08961), (-6.994, 8.122, -0.08961), (-6.946, 8.318, -0.08961), (-6.938, 8.522, -0.08961), (-6.968, 8.726, -0.08961), (-7.036, 8.921, -0.08961), (-7.139, 9.102, -0.08961), (-7.274, 9.26, -0.08961), (-7.434, 9.39, -0.08961), (-7.615, 9.487, -0.08961), (-7.809, 9.546, -0.08961), (-8.008, 9.566, -0.08961), (-8.205, 9.546, -0.08961), (-8.393, 9.487, -0.08961), (-8.563, 9.39, -0.08961), (-8.711, 9.26, -0.08961), (-8.829, 9.102, -0.08961), (-8.913, 8.921, -0.08961), (-8.961, 8.726, -0.08961), (-8.97, 8.522, -0.08961), (-8.94, 8.318, -0.08961), (-8.872, 8.122, -0.08961), (-8.768, 7.942, -0.08961), (-8.634, 7.783, -0.08961), (-8.473, 7.654, -0.08961), (-8.292, 7.557, -0.08961), (-8.099, 7.498, -0.08961), (-5.99, 4.43, 1.669), (-5.793, 4.451, 1.669), (-5.605, 4.51, 1.669), (-5.434, 4.606, 1.669), (-5.287, 4.736, 1.669), (-5.169, 4.895, 1.669), (-5.085, 5.075, 1.669), (-5.037, 5.271, 1.669), (-5.028, 5.475, 1.669), (-5.058, 5.678, 1.669), (-5.126, 5.874, 1.669), (-5.229, 6.055, 1.669), (-5.364, 6.213, 1.669), (-5.525, 6.343, 1.669), (-5.705, 6.439, 1.669), (-5.899, 6.499, 1.669), (-6.098, 6.519, 1.669), (-6.296, 6.499, 1.669), (-6.483, 6.439, 1.669), (-6.654, 6.343, 1.669), (-6.801, 6.213, 1.669), (-6.919, 6.055, 1.669), (-7.004, 5.874, 1.669), (-7.051, 5.678, 1.669), (-7.06, 5.475, 1.669), (-7.03, 5.271, 1.669), (-6.962, 5.075, 1.669), (-6.859, 4.895, 1.669), (-6.724, 4.736, 1.669), (-6.564, 4.606, 1.669), (-6.383, 4.51, 1.669), (-6.189, 4.451, 1.669)], [], [(33, 32, 0, 1), (34, 33, 1, 2), (35, 34, 2, 3), (3, 4, 36, 35), (4, 5, 37, 36), (5, 6, 38, 37), (7, 39, 38, 6), (7, 8, 40, 39), (9, 41, 40, 8), (10, 42, 41, 9), (11, 43, 42, 10), (12, 44, 43, 11), (13, 45, 44, 12), (14, 46, 45, 13), (15, 47, 46, 14), (16, 48, 47, 15), (17, 49, 48, 16), (18, 50, 49, 17), (19, 51, 50, 18), (52, 51, 19, 20), (53, 52, 20, 21), (54, 53, 21, 22), (55, 54, 22, 23), (56, 55, 23, 24), (57, 56, 24, 25), (58, 57, 25, 26), (59, 58, 26, 27), (60, 59, 27, 28), (61, 60, 28, 29), (62, 61, 29, 30), (63, 62, 30, 31), (32, 63, 31, 0), (97, 65, 64, 96), (98, 66, 65, 97), (99, 67, 66, 98), (67, 99, 100, 68), (68, 100, 101, 69), (69, 101, 102, 70), (71, 70, 102, 103), (71, 103, 104, 72), (73, 72, 104, 105), (74, 73, 105, 106), (75, 74, 106, 107), (76, 75, 107, 108), (77, 76, 108, 109), (78, 77, 109, 110), (79, 78, 110, 111), (80, 79, 111, 112), (81, 80, 112, 113), (82, 81, 113, 114), (83, 82, 114, 115), (116, 84, 83, 115), (117, 85, 84, 116), (118, 86, 85, 117), (119, 87, 86, 118), (120, 88, 87, 119), (121, 89, 88, 120), (122, 90, 89, 121), (123, 91, 90, 122), (124, 92, 91, 123), (125, 93, 92, 124), (126, 94, 93, 125), (127, 95, 94, 126), (96, 64, 95, 127), (161, 129, 128, 160), (162, 130, 129, 161), (163, 131, 130, 162), (131, 163, 164, 132), (132, 164, 165, 133), (133, 165, 166, 134), (135, 134, 166, 167), (135, 167, 168, 136), (137, 136, 168, 169), (138, 137, 169, 170), (139, 138, 170, 171), (140, 139, 171, 172), (141, 140, 172, 173), (142, 141, 173, 174), (143, 142, 174, 175), (144, 143, 175, 176), (145, 144, 176, 177), (146, 145, 177, 178), (147, 146, 178, 179), (180, 148, 147, 179), (181, 149, 148, 180), (182, 150, 149, 181), (183, 151, 150, 182), (184, 152, 151, 183), (185, 153, 152, 184), (186, 154, 153, 185), (187, 155, 154, 186), (188, 156, 155, 187), (189, 157, 156, 188), (190, 158, 157, 189), (191, 159, 158, 190), (160, 128, 159, 191), (225, 224, 192, 193), (226, 225, 193, 194), (227, 226, 194, 195), (195, 196, 228, 227), (196, 197, 229, 228), (197, 198, 230, 229), (199, 231, 230, 198), (199, 200, 232, 231), (201, 233, 232, 200), (202, 234, 233, 201), (203, 235, 234, 202), (204, 236, 235, 203), (205, 237, 236, 204), (206, 238, 237, 205), (207, 239, 238, 206), (208, 240, 239, 207), (209, 241, 240, 208), (210, 242, 241, 209), (211, 243, 242, 210), (244, 243, 211, 212), (245, 244, 212, 213), (246, 245, 213, 214), (247, 246, 214, 215), (248, 247, 215, 216), (249, 248, 216, 217), (250, 249, 217, 218), (251, 250, 218, 219), (252, 251, 219, 220), (253, 252, 220, 221), (254, 253, 221, 222), (255, 254, 222, 223), (224, 255, 223, 192), (128, 129, 130, 131, 132, 133, 134, 135, 136, 137, 138, 139, 140, 141, 142, 143, 144, 145, 146, 147, 148, 149, 150, 151, 152, 153, 154, 155, 156, 157, 158, 159), (192, 223, 222, 221, 220, 219, 218, 217, 216, 215, 214, 213, 212, 211, 210, 209, 208, 207, 206, 205, 204, 203, 202, 201, 200, 199, 198, 197, 196, 195, 194, 193), (64, 65, 66, 67, 68, 69, 70, 71, 72, 73, 74, 75, 76, 77, 78, 79, 80, 81, 82, 83, 84, 85, 86, 87, 88, 89, 90, 91, 92, 93, 94, 95), (0, 31, 30, 29, 28, 27, 26, 25, 24, 23, 22, 21, 20, 19, 18, 17, 16, 15, 14, 13, 12, 11, 10, 9, 8, 7, 6, 5, 4, 3, 2, 1)])
_uv = me_cylinder_004.uv_layers.new(name='UVMap')
_uv.uv.foreach_set('vector', [-0.002221, 0.7136, -0.002221, 0.6756, 1.005, 0.6756, 1.005, 0.7136, -0.002221, 0.7537, -0.002221, 0.7136, 1.005, 0.7136, 1.005, 0.7537, -0.002221, 0.7946, -0.002221, 0.7537, 1.005, 0.7537, 1.005, 0.7946, 1.005, 0.7946, 1.005, 0.8352, -0.002221, 0.8352, -0.002221, 0.7946, 1.005, 0.8352, 1.005, 0.8742, -0.002221, 0.8742, -0.002221, 0.8352, 1.005, 0.8742, 1.005, 0.9106, -0.002221, 0.9106, -0.002221, 0.8742, 1.005, 0.9434, -0.002221, 0.9434, -0.002221, 0.9106, 1.005, 0.9106, 1.005, 0.9434, 1.005, 0.9721, -0.002221, 0.9721, -0.002221, 0.9434, 1.005, 0.9966, -0.002221, 0.9966, -0.002221, 0.9721, 1.005, 0.9721, 1.005, 0.02438, -0.002221, 0.02438, -0.002221, 0.003447, 1.005, 0.003447, 1.005, 0.04354, -0.002221, 0.04354, -0.002221, 0.02438, 1.005, 0.02438, 1.005, 0.06343, -0.002221, 0.06343, -0.002221, 0.04354, 1.005, 0.04354, 1.005, 0.08622, -0.002221, 0.08622, -0.002221, 0.06343, 1.005, 0.06343, 1.005, 0.113, -0.002221, 0.113, -0.002221, 0.08622, 1.005, 0.08622, 1.005, 0.1441, -0.002221, 0.1441, -0.002221, 0.113, 1.005, 0.113, 1.005, 0.179, -0.002221, 0.179, -0.002221, 0.1441, 1.005, 0.1441, 1.005, 0.2171, -0.002221, 0.2171, -0.002221, 0.179, 1.005, 0.179, 1.005, 0.2571, -0.002221, 0.2571, -0.002221, 0.2171, 1.005, 0.2171, 1.005, 0.298, -0.002221, 0.298, -0.002221, 0.2571, 1.005, 0.2571, -0.002221, 0.3386, -0.002221, 0.298, 1.005, 0.298, 1.005, 0.3386, -0.002221, 0.3777, -0.002221, 0.3386, 1.005, 0.3386, 1.005, 0.3777, -0.002221, 0.414, -0.002221, 0.3777, 1.005, 0.3777, 1.005, 0.414, -0.002221, 0.4469, -0.002221, 0.414, 1.005, 0.414, 1.005, 0.4469, -0.002221, 0.4755, -0.002221, 0.4469, 1.005, 0.4469, 1.005, 0.4755, -0.002221, 0.5, -0.002221, 0.4755, 1.005, 0.4755, 1.005, 0.5, -0.002221, 0.5209, -0.002221, 0.5, 1.005, 0.5, 1.005, 0.5209, -0.002221, 0.5401, -0.002221, 0.5209, 1.005, 0.5209, 1.005, 0.5401, -0.002221, 0.56, -0.002221, 0.5401, 1.005, 0.5401, 1.005, 0.56, -0.002221, 0.5828, -0.002221, 0.56, 1.005, 0.56, 1.005, 0.5828, -0.002221, 0.6096, -0.002221, 0.5828, 1.005, 0.5828, 1.005, 0.6096, -0.002221, 0.6407, -0.002221, 0.6096, 1.005, 0.6096, 1.005, 0.6407, -0.002221, 0.6756, -0.002221, 0.6407, 1.005, 0.6407, 1.005, 0.6756, -0.002221, 0.7136, 1.005, 0.7136, 1.005, 0.6756, -0.002221, 0.6756, -0.002221, 0.7537, 1.005, 0.7537, 1.005, 0.7136, -0.002221, 0.7136, -0.002221, 0.7946, 1.005, 0.7946, 1.005, 0.7537, -0.002221, 0.7537, 1.005, 0.7946, -0.002221, 0.7946, -0.002221, 0.8352, 1.005, 0.8352, 1.005, 0.8352, -0.002221, 0.8352, -0.002221, 0.8742, 1.005, 0.8742, 1.005, 0.8742, -0.002221, 0.8742, -0.002221, 0.9106, 1.005, 0.9106, 1.005, 0.9434, 1.005, 0.9106, -0.002221, 0.9106, -0.002221, 0.9434, 1.005, 0.9434, -0.002221, 0.9434, -0.002221, 0.9721, 1.005, 0.9721, 1.005, 0.9966, 1.005, 0.9721, -0.002221, 0.9721, -0.002221, 0.9966, 1.005, 0.02438, 1.005, 0.003447, -0.002221, 0.003447, -0.002221, 0.02438, 1.005, 0.04354, 1.005, 0.02438, -0.002221, 0.02438, -0.002221, 0.04354, 1.005, 0.06343, 1.005, 0.04354, -0.002221, 0.04354, -0.002221, 0.06343, 1.005, 0.08622, 1.005, 0.06343, -0.002221, 0.06343, -0.002221, 0.08622, 1.005, 0.113, 1.005, 0.08622, -0.002221, 0.08622, -0.002221, 0.113, 1.005, 0.1441, 1.005, 0.113, -0.002221, 0.113, -0.002221, 0.1441, 1.005, 0.179, 1.005, 0.1441, -0.002221, 0.1441, -0.002221, 0.179, 1.005, 0.2171, 1.005, 0.179, -0.002221, 0.179, -0.002221, 0.2171, 1.005, 0.2571, 1.005, 0.2171, -0.002221, 0.2171, -0.002221, 0.2571, 1.005, 0.298, 1.005, 0.2571, -0.002221, 0.2571, -0.002221, 0.298, -0.002221, 0.3386, 1.005, 0.3386, 1.005, 0.298, -0.002221, 0.298, -0.002221, 0.3777, 1.005, 0.3777, 1.005, 0.3386, -0.002221, 0.3386, -0.002221, 0.414, 1.005, 0.414, 1.005, 0.3777, -0.002221, 0.3777, -0.002221, 0.4469, 1.005, 0.4469, 1.005, 0.414, -0.002221, 0.414, -0.002221, 0.4755, 1.005, 0.4755, 1.005, 0.4469, -0.002221, 0.4469, -0.002221, 0.5, 1.005, 0.5, 1.005, 0.4755, -0.002221, 0.4755, -0.002221, 0.5209, 1.005, 0.5209, 1.005, 0.5, -0.002221, 0.5, -0.002221, 0.5401, 1.005, 0.5401, 1.005, 0.5209, -0.002221, 0.5209, -0.002221, 0.56, 1.005, 0.56, 1.005, 0.5401, -0.002221, 0.5401, -0.002221, 0.5828, 1.005, 0.5828, 1.005, 0.56, -0.002221, 0.56, -0.002221, 0.6096, 1.005, 0.6096, 1.005, 0.5828, -0.002221, 0.5828, -0.002221, 0.6407, 1.005, 0.6407, 1.005, 0.6096, -0.002221, 0.6096, -0.002221, 0.6756, 1.005, 0.6756, 1.005, 0.6407, -0.002221, 0.6407, -0.002221, 0.7136, 1.005, 0.7136, 1.005, 0.6756, -0.002221, 0.6756, -0.002221, 0.7537, 1.005, 0.7537, 1.005, 0.7136, -0.002221, 0.7136, -0.002221, 0.7946, 1.005, 0.7946, 1.005, 0.7537, -0.002221, 0.7537, 1.005, 0.7946, -0.002221, 0.7946, -0.002221, 0.8352, 1.005, 0.8352, 1.005, 0.8352, -0.002221, 0.8352, -0.002221, 0.8742, 1.005, 0.8742, 1.005, 0.8742, -0.002221, 0.8742, -0.002221, 0.9106, 1.005, 0.9106, 1.005, 0.9434, 1.005, 0.9106, -0.002221, 0.9106, -0.002221, 0.9434, 1.005, 0.9434, -0.002221, 0.9434, -0.002221, 0.9721, 1.005, 0.9721, 1.005, 0.9966, 1.005, 0.9721, -0.002221, 0.9721, -0.002221, 0.9966, 1.005, 0.02438, 1.005, 0.003447, -0.002221, 0.003447, -0.002221, 0.02438, 1.005, 0.04354, 1.005, 0.02438, -0.002221, 0.02438, -0.002221, 0.04354, 1.005, 0.06343, 1.005, 0.04354, -0.002221, 0.04354, -0.002221, 0.06343, 1.005, 0.08622, 1.005, 0.06343, -0.002221, 0.06343, -0.002221, 0.08622, 1.005, 0.113, 1.005, 0.08622, -0.002221, 0.08622, -0.002221, 0.113, 1.005, 0.1441, 1.005, 0.113, -0.002221, 0.113, -0.002221, 0.1441, 1.005, 0.179, 1.005, 0.1441, -0.002221, 0.1441, -0.002221, 0.179, 1.005, 0.2171, 1.005, 0.179, -0.002221, 0.179, -0.002221, 0.2171, 1.005, 0.2571, 1.005, 0.2171, -0.002221, 0.2171, -0.002221, 0.2571, 1.005, 0.298, 1.005, 0.2571, -0.002221, 0.2571, -0.002221, 0.298, -0.002221, 0.3386, 1.005, 0.3386, 1.005, 0.298, -0.002221, 0.298, -0.002221, 0.3777, 1.005, 0.3777, 1.005, 0.3386, -0.002221, 0.3386, -0.002221, 0.414, 1.005, 0.414, 1.005, 0.3777, -0.002221, 0.3777, -0.002221, 0.4469, 1.005, 0.4469, 1.005, 0.414, -0.002221, 0.414, -0.002221, 0.4755, 1.005, 0.4755, 1.005, 0.4469, -0.002221, 0.4469, -0.002221, 0.5, 1.005, 0.5, 1.005, 0.4755, -0.002221, 0.4755, -0.002221, 0.5209, 1.005, 0.5209, 1.005, 0.5, -0.002221, 0.5, -0.002221, 0.5401, 1.005, 0.5401, 1.005, 0.5209, -0.002221, 0.5209, -0.002221, 0.56, 1.005, 0.56, 1.005, 0.5401, -0.002221, 0.5401, -0.002221, 0.5828, 1.005, 0.5828, 1.005, 0.56, -0.002221, 0.56, -0.002221, 0.6096, 1.005, 0.6096, 1.005, 0.5828, -0.002221, 0.5828, -0.002221, 0.6407, 1.005, 0.6407, 1.005, 0.6096, -0.002221, 0.6096, -0.002221, 0.6756, 1.005, 0.6756, 1.005, 0.6407, -0.002221, 0.6407, -0.002221, 0.7136, -0.002221, 0.6756, 1.005, 0.6756, 1.005, 0.7136, -0.002221, 0.7537, -0.002221, 0.7136, 1.005, 0.7136, 1.005, 0.7537, -0.002221, 0.7946, -0.002221, 0.7537, 1.005, 0.7537, 1.005, 0.7946, 1.005, 0.7946, 1.005, 0.8352, -0.002221, 0.8352, -0.002221, 0.7946, 1.005, 0.8352, 1.005, 0.8742, -0.002221, 0.8742, -0.002221, 0.8352, 1.005, 0.8742, 1.005, 0.9106, -0.002221, 0.9106, -0.002221, 0.8742, 1.005, 0.9434, -0.002221, 0.9434, -0.002221, 0.9106, 1.005, 0.9106, 1.005, 0.9434, 1.005, 0.9721, -0.002221, 0.9721, -0.002221, 0.9434, 1.005, 0.9966, -0.002221, 0.9966, -0.002221, 0.9721, 1.005, 0.9721, 1.005, 0.02438, -0.002221, 0.02438, -0.002221, 0.003447, 1.005, 0.003447, 1.005, 0.04354, -0.002221, 0.04354, -0.002221, 0.02438, 1.005, 0.02438, 1.005, 0.06343, -0.002221, 0.06343, -0.002221, 0.04354, 1.005, 0.04354, 1.005, 0.08622, -0.002221, 0.08622, -0.002221, 0.06343, 1.005, 0.06343, 1.005, 0.113, -0.002221, 0.113, -0.002221, 0.08622, 1.005, 0.08622, 1.005, 0.1441, -0.002221, 0.1441, -0.002221, 0.113, 1.005, 0.113, 1.005, 0.179, -0.002221, 0.179, -0.002221, 0.1441, 1.005, 0.1441, 1.005, 0.2171, -0.002221, 0.2171, -0.002221, 0.179, 1.005, 0.179, 1.005, 0.2571, -0.002221, 0.2571, -0.002221, 0.2171, 1.005, 0.2171, 1.005, 0.298, -0.002221, 0.298, -0.002221, 0.2571, 1.005, 0.2571, -0.002221, 0.3386, -0.002221, 0.298, 1.005, 0.298, 1.005, 0.3386, -0.002221, 0.3777, -0.002221, 0.3386, 1.005, 0.3386, 1.005, 0.3777, -0.002221, 0.414, -0.002221, 0.3777, 1.005, 0.3777, 1.005, 0.414, -0.002221, 0.4469, -0.002221, 0.414, 1.005, 0.414, 1.005, 0.4469, -0.002221, 0.4755, -0.002221, 0.4469, 1.005, 0.4469, 1.005, 0.4755, -0.002221, 0.5, -0.002221, 0.4755, 1.005, 0.4755, 1.005, 0.5, -0.002221, 0.5209, -0.002221, 0.5, 1.005, 0.5, 1.005, 0.5209, -0.002221, 0.5401, -0.002221, 0.5209, 1.005, 0.5209, 1.005, 0.5401, -0.002221, 0.56, -0.002221, 0.5401, 1.005, 0.5401, 1.005, 0.56, -0.002221, 0.5828, -0.002221, 0.56, 1.005, 0.56, 1.005, 0.5828, -0.002221, 0.6096, -0.002221, 0.5828, 1.005, 0.5828, 1.005, 0.6096, -0.002221, 0.6407, -0.002221, 0.6096, 1.005, 0.6096, 1.005, 0.6407, -0.002221, 0.6756, -0.002221, 0.6407, 1.005, 0.6407, 1.005, 0.6756, 0.05953, 0.627, 0.02139, 0.579, 0.001682, 0.528, 0.00117, 0.476, 0.01987, 0.4249, 0.05708, 0.3769, 0.1113, 0.3336, 0.1806, 0.2967, 0.2622, 0.2678, 0.3529, 0.2478, 0.4494, 0.2376, 0.5478, 0.2375, 0.6445, 0.2476, 0.7356, 0.2674, 0.8178, 0.2962, 0.8877, 0.3329, 0.9428, 0.3761, 0.981, 0.4241, 1.001, 0.4751, 1.001, 0.5271, 0.9825, 0.5782, 0.9453, 0.6262, 0.891, 0.6695, 0.8218, 0.7064, 0.7402, 0.7353, 0.6495, 0.7553, 0.553, 0.7655, 0.4546, 0.7656, 0.3579, 0.7555, 0.2668, 0.7357, 0.1846, 0.7069, 0.1147, 0.6702, 0.05788, 0.3749, 0.113, 0.3317, 0.1829, 0.2949, 0.265, 0.266, 0.3562, 0.2461, 0.4528, 0.236, 0.5512, 0.236, 0.6477, 0.2461, 0.7385, 0.266, 0.8201, 0.2949, 0.8894, 0.3317, 0.9437, 0.3749, 0.9809, 0.423, 0.9996, 0.474, 0.9992, 0.526, 0.9795, 0.577, 0.9414, 0.6251, 0.8863, 0.6683, 0.8164, 0.7051, 0.7343, 0.734, 0.6431, 0.7539, 0.5465, 0.764, 0.448, 0.764, 0.3516, 0.7539, 0.2608, 0.734, 0.1792, 0.7051, 0.1099, 0.6683, 0.05563, 0.6251, 0.01839, 0.577, -0.0003587, 0.526, 0.0001097, 0.474, 0.01977, 0.423, 0.05788, 0.6251, 0.01977, 0.577, 0.00011, 0.526, -0.0003588, 0.474, 0.01839, 0.423, 0.05563, 0.3749, 0.1099, 0.3317, 0.1792, 0.2949, 0.2608, 0.266, 0.3516, 0.2461, 0.448, 0.236, 0.5465, 0.236, 0.6431, 0.2461, 0.7343, 0.266, 0.8164, 0.2949, 0.8863, 0.3317, 0.9414, 0.3749, 0.9795, 0.423, 0.9992, 0.474, 0.9996, 0.526, 0.9809, 0.577, 0.9437, 0.6251, 0.8893, 0.6683, 0.8201, 0.7051, 0.7385, 0.734, 0.6477, 0.7539, 0.5512, 0.764, 0.4528, 0.764, 0.3562, 0.7539, 0.265, 0.734, 0.1829, 0.7051, 0.113, 0.6683, 0.9414, 0.6251, 0.8863, 0.6683, 0.8164, 0.7051, 0.7343, 0.734, 0.6431, 0.7539, 0.5465, 0.764, 0.448, 0.764, 0.3516, 0.7539, 0.2608, 0.734, 0.1792, 0.7051, 0.1099, 0.6683, 0.05563, 0.6251, 0.01839, 0.577, -0.0003591, 0.526, 0.0001092, 0.474, 0.01977, 0.423, 0.05788, 0.3749, 0.113, 0.3317, 0.1829, 0.2949, 0.265, 0.266, 0.3562, 0.2461, 0.4528, 0.236, 0.5512, 0.236, 0.6477, 0.2461, 0.7385, 0.266, 0.8201, 0.2949, 0.8894, 0.3317, 0.9437, 0.3749, 0.9809, 0.423, 0.9996, 0.474, 0.9992, 0.526, 0.9795, 0.577])
me_cylinder_004.materials.append(mat_foot)
me_cylinder_004.update()
me_cylinder_006 = bpy.data.meshes.new('Cylinder.006')
me_cylinder_006.from_pydata([(-3.39, 8.514, -9.892), (-3.39, 8.514, 9.892), (-3.39, 7.982, -9.892), (-3.39, 7.982, 9.892), (-3.286, 7.992, -9.892), (-3.286, 7.992, 9.892), (-3.186, 8.022, -9.892), (-3.186, 8.022, 9.892), (-3.094, 8.071, -9.892), (-3.094, 8.071, 9.892), (-3.013, 8.138, -9.892), (-3.013, 8.138, 9.892), (-2.947, 8.218, -9.892), (-2.947, 8.218, 9.892), (-2.898, 8.31, -9.892), (-2.898, 8.31, 9.892), (-2.868, 8.41, -9.892), (-2.868, 8.41, 9.892), (-2.857, 8.514, -9.892), (-2.857, 8.514, 9.892), (-2.868, 8.618, -9.892), (-2.868, 8.618, 9.892), (-2.898, 8.718, -9.892), (-2.898, 8.718, 9.892), (-2.947, 8.81, -9.892), (-2.947, 8.81, 9.892), (-3.013, 8.89, -9.892), (-3.013, 8.89, 9.892), (-3.094, 8.957, -9.892), (-3.094, 8.957, 9.892), (-3.186, 9.006, -9.892), (-3.186, 9.006, 9.892), (-3.286, 9.036, -9.892), (-3.286, 9.036, 9.892), (-3.39, 9.046, -9.892), (-3.39, 9.046, 9.892), (-3.494, 9.036, -9.892), (-3.494, 9.036, 9.892), (-3.594, 9.006, -9.892), (-3.594, 9.006, 9.892), (-3.686, 8.957, -9.892), (-3.686, 8.957, 9.892), (-3.766, 8.89, -9.892), (-3.766, 8.89, 9.892), (-3.833, 8.81, -9.892), (-3.833, 8.81, 9.892), (-3.882, 8.718, -9.892), (-3.882, 8.718, 9.892), (-3.912, 8.618, -9.892), (-3.912, 8.618, 9.892), (-3.922, 8.514, -9.892), (-3.922, 8.514, 9.892), (-3.912, 8.41, -9.892), (-3.912, 8.41, 9.892), (-3.882, 8.31, -9.892), (-3.882, 8.31, 9.892), (-3.833, 8.218, -9.892), (-3.833, 8.218, 9.892), (-3.766, 8.138, -9.892), (-3.766, 8.138, 9.892), (-3.686, 8.071, -9.892), (-3.686, 8.071, 9.892), (-3.594, 8.022, -9.892), (-3.594, 8.022, 9.892), (-3.494, 7.992, -9.892), (-3.494, 7.992, 9.892)], [], [(0, 4, 2), (1, 3, 5), (2, 4, 5, 3), (0, 6, 4), (1, 5, 7), (4, 6, 7, 5), (0, 8, 6), (1, 7, 9), (6, 8, 9, 7), (0, 10, 8), (1, 9, 11), (8, 10, 11, 9), (0, 12, 10), (1, 11, 13), (10, 12, 13, 11), (0, 14, 12), (1, 13, 15), (12, 14, 15, 13), (0, 16, 14), (1, 15, 17), (14, 16, 17, 15), (0, 18, 16), (1, 17, 19), (16, 18, 19, 17), (0, 20, 18), (1, 19, 21), (18, 20, 21, 19), (0, 22, 20), (1, 21, 23), (20, 22, 23, 21), (0, 24, 22), (1, 23, 25), (22, 24, 25, 23), (0, 26, 24), (1, 25, 27), (24, 26, 27, 25), (0, 28, 26), (1, 27, 29), (26, 28, 29, 27), (0, 30, 28), (1, 29, 31), (28, 30, 31, 29), (0, 32, 30), (1, 31, 33), (30, 32, 33, 31), (0, 34, 32), (1, 33, 35), (32, 34, 35, 33), (0, 36, 34), (1, 35, 37), (34, 36, 37, 35), (0, 38, 36), (1, 37, 39), (36, 38, 39, 37), (0, 40, 38), (1, 39, 41), (38, 40, 41, 39), (0, 42, 40), (1, 41, 43), (40, 42, 43, 41), (0, 44, 42), (1, 43, 45), (42, 44, 45, 43), (0, 46, 44), (1, 45, 47), (44, 46, 47, 45), (0, 48, 46), (1, 47, 49), (46, 48, 49, 47), (0, 50, 48), (1, 49, 51), (48, 50, 51, 49), (0, 52, 50), (1, 51, 53), (50, 52, 53, 51), (0, 54, 52), (1, 53, 55), (52, 54, 55, 53), (0, 56, 54), (1, 55, 57), (54, 56, 57, 55), (0, 58, 56), (1, 57, 59), (56, 58, 59, 57), (0, 60, 58), (1, 59, 61), (58, 60, 61, 59), (0, 62, 60), (1, 61, 63), (60, 62, 63, 61), (0, 64, 62), (1, 63, 65), (62, 64, 65, 63), (0, 2, 64), (1, 65, 3), (64, 2, 3, 65)])
me_cylinder_006.polygons.foreach_set('material_index', [1, 1, 0, 1, 1, 0, 1, 1, 0, 1, 1, 0, 1, 1, 0, 1, 1, 0, 1, 1, 0, 1, 1, 0, 1, 1, 0, 1, 1, 0, 1, 1, 0, 1, 1, 0, 1, 1, 0, 1, 1, 0, 1, 1, 0, 1, 1, 0, 1, 1, 0, 1, 1, 0, 1, 1, 0, 1, 1, 0, 1, 1, 0, 1, 1, 0, 1, 1, 0, 1, 1, 0, 1, 1, 0, 1, 1, 0, 1, 1, 0, 1, 1, 0, 1, 1, 0, 1, 1, 0, 1, 1, 0, 1, 1, 0])
_uv = me_cylinder_006.uv_layers.new(name='UVMap')
_uv.uv.foreach_set('vector', [0.4784, 0.5171, 0.4259, 0.4086, 0.4712, 0.4042, 0.4816, 0.5139, 0.2489, 0.5285, 0.2477, 0.503, 0.996, 0.5285, 0.996, 0.5606, 0.001859, 0.5606, 0.001859, 0.5285, 0.4784, 0.5171, 0.3826, 0.4171, 0.4259, 0.4086, 0.4816, 0.5139, 0.2477, 0.503, 0.2555, 0.4778, 0.996, 0.5606, 0.996, 0.5946, 0.001859, 0.5946, 0.001859, 0.5606, 0.4784, 0.5171, 0.343, 0.4294, 0.3826, 0.4171, 0.4816, 0.5139, 0.2555, 0.4778, 0.272, 0.4541, 0.996, 0.5946, 0.996, 0.6293, 0.001859, 0.6293, 0.001859, 0.5946, 0.4784, 0.5171, 0.3086, 0.4452, 0.343, 0.4294, 0.4816, 0.5139, 0.272, 0.4541, 0.2966, 0.4326, 0.996, 0.6293, 0.996, 0.6633, 0.001859, 0.6633, 0.001859, 0.6293, 0.4784, 0.5171, 0.2808, 0.4636, 0.3086, 0.4452, 0.4816, 0.5139, 0.2966, 0.4326, 0.3283, 0.4143, 0.996, 0.6633, 0.996, 0.6954, 0.001859, 0.6954, 0.001859, 0.6633, 0.4784, 0.5171, 0.2605, 0.4842, 0.2808, 0.4636, 0.4816, 0.5139, 0.3283, 0.4143, 0.3659, 0.3998, 0.996, 0.6954, 0.996, 0.7242, 0.001859, 0.7243, 0.001859, 0.6954, 0.4784, 0.5171, 0.2486, 0.506, 0.2605, 0.4842, 0.4816, 0.5139, 0.3659, 0.3998, 0.4079, 0.3897, 0.996, 0.7242, 0.996, 0.7488, 0.001859, 0.7488, 0.001859, 0.7243, 0.4784, 0.5171, 0.2455, 0.5282, 0.2486, 0.506, 0.4816, 0.5139, 0.4079, 0.3897, 0.4527, 0.3844, 0.996, 0.001403, 0.996, 0.03025, 0.001859, 0.03025, 0.001859, 0.001397, 0.4784, 0.5171, 0.2514, 0.55, 0.2455, 0.5282, 0.4816, 0.5139, 0.4527, 0.3844, 0.4987, 0.384, 0.996, 0.03025, 0.996, 0.06231, 0.001859, 0.06231, 0.001859, 0.03025, 0.4784, 0.5171, 0.266, 0.5705, 0.2514, 0.55, 0.4816, 0.5139, 0.4987, 0.384, 0.544, 0.3886, 0.996, 0.06231, 0.996, 0.09635, 0.001859, 0.09634, 0.001859, 0.06231, 0.4784, 0.5171, 0.2888, 0.589, 0.266, 0.5705, 0.4816, 0.5139, 0.544, 0.3886, 0.5869, 0.3981, 0.996, 0.09635, 0.996, 0.131, 0.001859, 0.131, 0.001859, 0.09634, 0.4784, 0.5171, 0.3188, 0.6047, 0.2888, 0.589, 0.4816, 0.5139, 0.5869, 0.3981, 0.6258, 0.4119, 0.996, 0.131, 0.996, 0.1651, 0.001859, 0.1651, 0.001859, 0.131, 0.4784, 0.5171, 0.355, 0.6171, 0.3188, 0.6047, 0.4816, 0.5139, 0.6258, 0.4119, 0.6591, 0.4297, 0.996, 0.1651, 0.996, 0.1971, 0.001859, 0.1971, 0.001859, 0.1651, 0.4784, 0.5171, 0.3959, 0.6256, 0.355, 0.6171, 0.4816, 0.5139, 0.6591, 0.4297, 0.6856, 0.4508, 0.996, 0.1971, 0.996, 0.226, 0.001859, 0.226, 0.001859, 0.1971, 0.4784, 0.5171, 0.44, 0.6299, 0.3959, 0.6256, 0.4816, 0.5139, 0.6856, 0.4508, 0.7043, 0.4742, 0.996, 0.226, 0.996, 0.2505, 0.00186, 0.2505, 0.001859, 0.226, 0.4784, 0.5171, 0.4856, 0.6299, 0.44, 0.6299, 0.4816, 0.5139, 0.7043, 0.4742, 0.7144, 0.4992, 0.996, 0.2505, 0.996, 0.2794, 0.001859, 0.2794, 0.001859, 0.2505, 0.4784, 0.5171, 0.5309, 0.6256, 0.4856, 0.6299, 0.4816, 0.5139, 0.7144, 0.4992, 0.7155, 0.5248, 0.996, 0.2794, 0.996, 0.3114, 0.001859, 0.3114, 0.001859, 0.2794, 0.4784, 0.5171, 0.5741, 0.6171, 0.5309, 0.6256, 0.4816, 0.5139, 0.7155, 0.5248, 0.7077, 0.5499, 0.996, 0.3114, 0.996, 0.3455, 0.001859, 0.3455, 0.001859, 0.3114, 0.4784, 0.5171, 0.6137, 0.6047, 0.5741, 0.6171, 0.4816, 0.5139, 0.7077, 0.5499, 0.6912, 0.5736, 0.996, 0.3455, 0.996, 0.3802, 0.001859, 0.3802, 0.001859, 0.3455, 0.4784, 0.5171, 0.6481, 0.589, 0.6137, 0.6047, 0.4816, 0.5139, 0.6912, 0.5736, 0.6666, 0.5951, 0.996, 0.3802, 0.996, 0.4142, 0.001859, 0.4142, 0.001859, 0.3802, 0.4784, 0.5171, 0.676, 0.5705, 0.6481, 0.589, 0.4816, 0.5139, 0.6666, 0.5951, 0.6349, 0.6134, 0.996, 0.4142, 0.996, 0.4463, 0.001859, 0.4463, 0.001859, 0.4142, 0.4784, 0.5171, 0.6963, 0.55, 0.676, 0.5705, 0.4816, 0.5139, 0.6349, 0.6134, 0.5974, 0.6279, 0.996, 0.4463, 0.996, 0.4751, 0.001859, 0.4751, 0.001859, 0.4463, 0.4784, 0.5171, 0.7082, 0.5282, 0.6963, 0.55, 0.4816, 0.5139, 0.5974, 0.6279, 0.5554, 0.638, 0.996, 0.4751, 0.996, 0.4997, 0.001859, 0.4997, 0.001859, 0.4751, 0.4784, 0.5171, 0.7112, 0.506, 0.7082, 0.5282, 0.4816, 0.5139, 0.5554, 0.638, 0.5105, 0.6434, 0.996, 0.7488, 0.996, 0.7776, 0.00186, 0.7776, 0.00186, 0.7488, 0.4784, 0.5171, 0.7053, 0.4842, 0.7112, 0.506, 0.4816, 0.5139, 0.5105, 0.6434, 0.4645, 0.6437, 0.996, 0.7776, 0.996, 0.8097, 0.00186, 0.8097, 0.00186, 0.7776, 0.4784, 0.5171, 0.6907, 0.4636, 0.7053, 0.4842, 0.4816, 0.5139, 0.4645, 0.6437, 0.4192, 0.6391, 0.996, 0.8097, 0.996, 0.8437, 0.001859, 0.8437, 0.00186, 0.8097, 0.4784, 0.5171, 0.668, 0.4452, 0.6907, 0.4636, 0.4816, 0.5139, 0.4192, 0.6391, 0.3763, 0.6297, 0.996, 0.8437, 0.996, 0.8784, 0.001859, 0.8784, 0.001859, 0.8437, 0.4784, 0.5171, 0.6379, 0.4294, 0.668, 0.4452, 0.4816, 0.5139, 0.3763, 0.6297, 0.3375, 0.6158, 0.996, 0.8784, 0.996, 0.9125, 0.001859, 0.9125, 0.001859, 0.8784, 0.4784, 0.5171, 0.6017, 0.4171, 0.6379, 0.4294, 0.4816, 0.5139, 0.3375, 0.6158, 0.3041, 0.598, 0.996, 0.9125, 0.996, 0.9445, 0.001859, 0.9445, 0.001859, 0.9125, 0.4784, 0.5171, 0.5608, 0.4086, 0.6017, 0.4171, 0.4816, 0.5139, 0.3041, 0.598, 0.2776, 0.577, 0.996, 0.9445, 0.996, 0.9734, 0.001859, 0.9734, 0.001859, 0.9445, 0.4784, 0.5171, 0.5167, 0.4042, 0.5608, 0.4086, 0.4816, 0.5139, 0.2776, 0.577, 0.259, 0.5535, 0.996, 0.9734, 0.996, 0.9979, 0.001859, 0.9979, 0.001859, 0.9734, 0.4784, 0.5171, 0.4712, 0.4042, 0.5167, 0.4042, 0.4816, 0.5139, 0.259, 0.5535, 0.2489, 0.5285, 0.996, 0.4997, 0.996, 0.5285, 0.001859, 0.5285, 0.00186, 0.4997])
me_cylinder_006.materials.append(mat_long)
me_cylinder_006.materials.append(mat_longside)
me_cylinder_006.update()

# ---- objects
ob_top = bpy.data.objects.new('Top', me_cylinder)
ob_foot = bpy.data.objects.new('Foot', me_cylinder_004)
ob_joint = bpy.data.objects.new('Joint', me_cylinder_006)

# ---- transforms, parenting, visibility, modifiers, constraints
ob_top.location = (0.0, 0.0, 1.49e-08)
ob_top.scale = (3.27, 3.27, 3.27)
ob_foot.location = (0.0, 0.0, 0.0)
ob_foot.scale = (0.04373, 0.04373, 0.2148)
ob_joint.location = (0.0, -3.388e-21, 0.0)
ob_joint.rotation_euler = (3.142, 17.28, 0.0)
ob_joint.scale = (-0.03742, -0.03742, -0.03742)
_m = ob_joint.modifiers.new('Mirror', 'MIRROR')
_m.use_axis = (False, True, False)

# ---- collection membership
col_table.objects.link(ob_top)
col_table.objects.link(ob_foot)
col_table.objects.link(ob_joint)

# ---- scene / render settings (as saved in the file)
scene.frame_start = 1; scene.frame_end = 250; scene.frame_set(2)
scene.render.engine = 'BLENDER_EEVEE_NEXT'
scene.cycles.sampling_pattern = 'TABULATED_SOBOL'
scene.view_settings.view_transform = 'Filmic'
bpy.context.view_layer.update()

# ---- added for rendering (the .blend has no active camera and no usable light): camera, sun
cam_auto = bpy.data.cameras.new('AutoCamera')
cam_auto.lens = 50.0
cam_auto.sensor_width = 36.0
cam_auto.clip_end = 1000.0
ob_auto_camera = bpy.data.objects.new('AutoCamera', cam_auto)
scene.collection.objects.link(ob_auto_camera)
ob_auto_camera.location = (1.3165, -1.5798, 1.24684)
ob_auto_camera.rotation_euler = (1.09748, -7.21219e-08, 0.694738)
scene.camera = ob_auto_camera
light_auto_sun = bpy.data.lights.new('AutoSun', 'SUN')
light_auto_sun.energy = 3.0
light_auto_sun.angle = 0.0523599
ob_auto_sun = bpy.data.objects.new('AutoSun', light_auto_sun)
scene.collection.objects.link(ob_auto_sun)
ob_auto_sun.rotation_euler = (0.872665, 0.174533, 0.523599)
bpy.context.view_layer.update()
